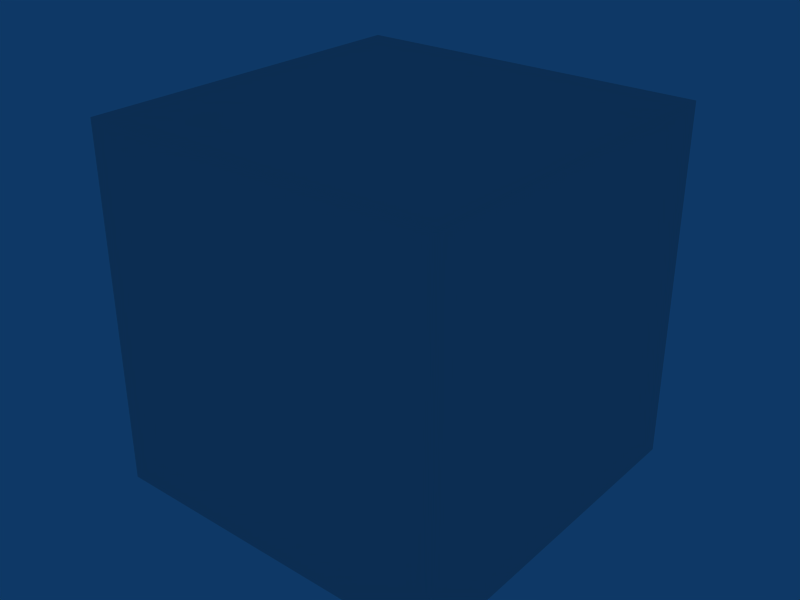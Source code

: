# Source: crashTarget.blend  (saved by Blender 2.49.2; exported with 4.5.12 LTS)
import bpy
from mathutils import Matrix  # noqa: F401  (used for matrix-valued properties, if any)

bpy.ops.wm.read_factory_settings(use_empty=True)
scene = bpy.context.scene
scene.name = 'Scene'

# ---- collections
col_collection_1 = bpy.data.collections.new('Collection 1'); scene.collection.children.link(col_collection_1)

# ---- materials (node trees are filled in below, after node groups)
mat_material = bpy.data.materials.new('Material')
mat_material.alpha_threshold = 0.0
mat_material.roughness = 0.5
mat_material.line_color = (0.0, 0.0, 0.0, 1.0)

# ---- material node trees

# ---- world
world_world = bpy.data.worlds.new('World'); scene.world = world_world
world_world.color = (0.05656, 0.2208, 0.4)
world_world.use_sun_shadow = False
world_world.sun_shadow_jitter_overblur = 0.0
world_world.cycles.sampling_method = 'MANUAL'
world_world.cycles.sample_map_resolution = 256

# ---- meshes
me_crashtarget = bpy.data.meshes.new('crashTarget')
me_crashtarget.from_pydata([(1.0, 1.0, -1.0), (1.0, -1.0, -1.0), (-1.0, -1.0, -1.0), (-1.0, 1.0, -1.0), (1.0, 1.0, 1.0), (1.0, -1.0, 1.0), (-1.0, -1.0, 1.0), (-1.0, 1.0, 1.0)], [], [(0, 1, 2, 3), (4, 7, 6, 5), (0, 4, 5, 1), (1, 5, 6, 2), (2, 6, 7, 3), (4, 0, 3, 7)])
_uv = me_crashtarget.uv_layers.new(name='UVTex')
_uv.uv.foreach_set('vector', [0.9824, 0.01761, 0.9824, 0.01761, 0.01761, 0.01761, 0.01761, 0.01761, 0.9824, 0.9824, 0.01761, 0.9824, 0.01761, 0.9824, 0.9824, 0.9824, 0.9824, 0.01761, 0.9824, 0.9824, 0.9824, 0.9824, 0.9824, 0.01761, 0.9824, 0.01761, 0.9824, 0.9824, 0.01761, 0.9824, 0.01761, 0.01761, 0.01761, 0.01761, 0.01761, 0.9824, 0.01761, 0.9824, 0.01761, 0.01761, 0.9824, 0.9824, 0.9824, 0.01761, 0.01761, 0.01761, 0.01761, 0.9824])
me_crashtarget.materials.append(mat_material)
me_crashtarget.use_remesh_preserve_volume = False
me_crashtarget.use_remesh_preserve_attributes = False
me_crashtarget.use_mirror_vertex_groups = False
me_crashtarget.update()

# ---- objects
ob_cube = bpy.data.objects.new('Cube', me_crashtarget)

# ---- transforms, parenting, visibility, modifiers, constraints
ob_cube.location = (0.0, 0.0, 0.0)
ob_cube.scale = (2.95, 2.95, 2.95)
ob_cube.lock_rotations_4d = False
ob_cube.empty_display_type = 'ARROWS'
ob_cube.lineart.crease_threshold = 0.0

# ---- collection membership
col_collection_1.objects.link(ob_cube)

# ---- scene / render settings (as saved in the file)
scene.frame_start = 1; scene.frame_end = 250; scene.frame_set(1)
scene.render.engine = 'BLENDER_EEVEE_NEXT'
scene.render.image_settings.file_format = 'JPEG'
scene.render.image_settings.color_mode = 'RGB'
scene.render.image_settings.compression = 90
scene.render.resolution_x = 800
scene.render.resolution_y = 600
scene.render.pixel_aspect_x = 100.0
scene.render.pixel_aspect_y = 100.0
scene.render.fps = 25
scene.render.dither_intensity = 0.0
scene.render.use_compositing = False
scene.render.use_sequencer = False
scene.render.bake_margin = 2
scene.render.bake_bias = 0.0
scene.render.use_stamp_time = False
scene.render.use_stamp_date = False
scene.render.use_stamp_frame = False
scene.render.use_stamp_camera = False
scene.render.use_stamp_scene = False
scene.render.use_stamp_filename = False
scene.render.use_stamp_render_time = False
scene.render.stamp_font_size = 0
scene.cycles.use_denoising = False
scene.cycles.samples = 10
scene.cycles.sampling_pattern = 'TABULATED_SOBOL'
scene.cycles.light_sampling_threshold = 0.0
scene.cycles.use_adaptive_sampling = False
scene.cycles.use_light_tree = False
scene.cycles.blur_glossy = 0.0
scene.cycles.volume_bounces = 1
scene.cycles.pixel_filter_type = 'GAUSSIAN'
scene.cycles.sample_clamp_indirect = 0.0
scene.view_settings.view_transform = 'Raw'
bpy.context.view_layer.update()

# ---- added for rendering (the .blend has no active camera): camera
cam_auto = bpy.data.cameras.new('AutoCamera')
cam_auto.lens = 50.0
cam_auto.sensor_width = 36.0
cam_auto.clip_end = 1000.0
ob_auto_camera = bpy.data.objects.new('AutoCamera', cam_auto)
scene.collection.objects.link(ob_auto_camera)
ob_auto_camera.location = (9.4537, -11.3444, 7.56296)
ob_auto_camera.rotation_euler = (1.09748, -7.21219e-08, 0.694738)
scene.camera = ob_auto_camera
bpy.context.view_layer.update()
